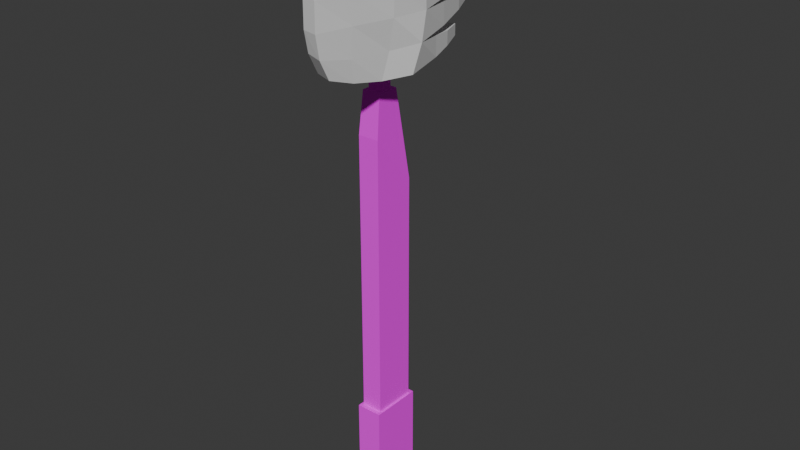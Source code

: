 # Source: hand_idle.blend  (saved by Blender 4.5.90; exported with 4.5.12 LTS)
import bpy
from mathutils import Matrix  # noqa: F401  (used for matrix-valued properties, if any)

bpy.ops.wm.read_factory_settings(use_empty=True)
scene = bpy.context.scene
scene.name = 'Scene'

# ---- collections
col_collection = bpy.data.collections.new('Collection'); scene.collection.children.link(col_collection)

# ---- images (referenced by path relative to the original .blend; pixels are not part of the script)
import os
ASSET_DIR = os.environ.get("B2B_ASSET_DIR", "")  # directory of the original .blend (textures are referenced by path, not embedded)
HERE = os.path.dirname(os.path.abspath(__file__))  # packed textures are extracted next to this script under _unpacked/

def load_image(name, relpath, width, height, colorspace="sRGB"):
    """Load a texture the original file referenced (path relative to the .blend, or extracted next to this script)."""
    p = next((c for c in (os.path.join(HERE, relpath), os.path.join(ASSET_DIR, relpath)) if relpath and os.path.exists(c)), "")
    if p:
        img = bpy.data.images.load(p, check_existing=True)
        img.name = name
    else:  # same state as the original file: an image datablock whose file is absent (Cycles renders it pink)
        img = bpy.data.images.new(name, width, height)
        img.source = "FILE"
        img.filepath = "//" + (relpath or name)
    img.colorspace_settings.name = colorspace
    return img
img_lever_body_red_png = load_image('lever_body_red.png', 'lever_body_red.png', 1024, 1024, 'sRGB')

# ---- materials (node trees are filled in below, after node groups)
mat_material = bpy.data.materials.new('Material')
mat_material.alpha_threshold = 0.0
mat_material.roughness = 0.5
mat_material.line_color = (0.0, 0.0, 0.0, 1.0)
mat_lever_body = bpy.data.materials.new('lever_body')
mat_lever_body.roughness = 1.0

# ---- material node trees
mat_material.use_nodes = True; mat_material.node_tree.nodes.clear()
_N = mat_material.node_tree.nodes; _L = mat_material.node_tree.links
n0 = _N.new('ShaderNodeOutputMaterial'); n0.name = 'Material Output'; n0.location = (200, 100)
n1 = _N.new('ShaderNodeBsdfPrincipled'); n1.name = 'Principled BSDF'; n1.location = (-200, 100)
n1.inputs[3].default_value = 1.45
_L.new(n1.outputs[0], n0.inputs[0])
n0.is_active_output = True
mat_lever_body.use_nodes = True; mat_lever_body.node_tree.nodes.clear()
_N = mat_lever_body.node_tree.nodes; _L = mat_lever_body.node_tree.links
n0 = _N.new('ShaderNodeBsdfPrincipled'); n0.name = 'Principled BSDF'; n0.location = (0, 300)
n0.inputs[2].default_value = 1.0
n0.inputs[3].default_value = 1.45
n0.inputs[27].default_value = (0.0, 0.0, 0.0, 1.0)
n0.inputs[28].default_value = 1.0
n1 = _N.new('ShaderNodeOutputMaterial'); n1.name = 'Material Output'; n1.location = (280, 300)
n2 = _N.new('ShaderNodeTexImage'); n2.name = 'Image Texture'; n2.location = (-480, 300)
n2.image = img_lever_body_red_png
_L.new(n2.outputs[0], n0.inputs[0])
_L.new(n0.outputs[0], n1.inputs[0])
n1.is_active_output = True

# ---- world
world_world = bpy.data.worlds.new('World'); scene.world = world_world
world_world.use_nodes = True; world_world.node_tree.nodes.clear()
_N = world_world.node_tree.nodes; _L = world_world.node_tree.links
n0 = _N.new('ShaderNodeOutputWorld'); n0.name = 'World Output'; n0.location = (200, 100)
n1 = _N.new('ShaderNodeBackground'); n1.name = 'Background'; n1.location = (-200, 100)
n1.inputs[0].default_value = (0.05088, 0.05088, 0.05088, 1.0)
_L.new(n1.outputs[0], n0.inputs[0])
n0.is_active_output = True
world_world.color = (0.05088, 0.05088, 0.05088)
world_world.sun_shadow_jitter_overblur = 0.0

# ---- meshes
me_cube = bpy.data.meshes.new('Cube')
me_cube.from_pydata([(1.611, 0.2091, 0.2465), (1.636, 0.187, -0.25), (-1.03, -0.2426, 0.2483), (-1.095, -0.1834, -0.1971), (-0.9435, 0.2091, 0.2465), (-1.0, 0.187, -0.25), (-2.98, -0.2263, 0.2454), (-3.033, -0.1671, -0.1882), (2.242, 0.2347, 0.1285), (2.017, 0.25, 0.0), (2.017, 0.2244, -0.125), (-2.901, -0.2192, -0.09559), (-2.859, -0.2398, 0.0), (-2.844, -0.2391, 0.1221), (-0.8935, -0.2554, 0.1251), (-0.9071, -0.2562, 0.0), (-0.9633, -0.2355, -0.1044), (-0.9435, 0.2347, 0.1285), (-1.0, 0.25, 0.0), (-1.0, 0.2244, -0.125), (-1.977, 0.6816, 0.2157), (-0.9484, 0.6905, 0.2157), (-0.9484, 0.6905, 0.1597), (-1.977, 0.6816, 0.1597), (-2.011, 0.7508, 0.09074), (-2.015, 0.7505, 0.03452), (-2.918, 0.7397, 0.09063), (-2.922, 0.7395, 0.03442), (-1.966, 0.7105, -0.01657), (-1.966, 0.7105, -0.07866), (-2.887, 0.6937, -0.01657), (-2.887, 0.6937, -0.07866), (-1.383, 0.6065, -0.2132), (-2.24, 0.5945, -0.2132), (-1.383, 0.6065, -0.1618), (-2.24, 0.5945, -0.1618), (-1.655, 0.05689, -0.2433), (-2.415, -0.05622, -0.224), (0.9382, 0.08333, 0.25), (-0.06, -0.0395, 0.2514), (-2.01, -0.02319, 0.2485), (-1.239, 0.08333, 0.25), (-0.4773, -0.07253, -0.2328), (0.33, 0.05689, -0.2523), (0.7344, 0.08333, -0.1338), (-0.196, -0.09349, -0.1302), (1.363, 0.08333, 0.0), (0.06365, -0.09349, 0.0), (1.491, 0.08333, 0.125), (0.3328, -0.09275, 0.1265), (-2.134, -0.07718, -0.1213), (-1.251, 0.08333, -0.1248), (-1.888, -0.07718, 0.0), (-1.0, 0.08333, 0.0), (-1.874, -0.07644, 0.1236), (-1.239, 0.08333, 0.125), (1.091, 0.4085, 0.1444), (0.05672, 0.5546, 0.155), (0.05672, 0.5546, 0.2279), (1.091, 0.4085, 0.2309), (-1.283, 0.5442, 0.2279), (-0.8123, 0.4053, 0.2309), (-1.283, 0.5442, 0.155), (-0.8123, 0.4053, 0.1444), (-0.7764, 0.4345, 0.01666), (-1.685, 0.6127, 0.02379), (-0.4873, 0.629, 0.02395), (1.102, 0.4345, 0.01649), (1.095, 0.4344, 0.1112), (-0.4816, 0.6293, 0.1007), (-1.679, 0.613, 0.1006), (-0.783, 0.4344, 0.1114), (0.8247, 0.4196, -0.1106), (-0.4955, 0.5845, -0.0902), (-0.4955, 0.5845, -0.01411), (0.8247, 0.4196, -0.01096), (-1.604, 0.5678, -0.01411), (-0.8247, 0.4196, -0.01096), (-1.604, 0.5678, -0.0902), (-0.8247, 0.4196, -0.1106), (-0.7337, 0.3754, -0.1416), (-1.185, 0.4755, -0.1549), (-1.185, 0.4755, -0.2201), (-0.7337, 0.3754, -0.2334), (-0.09804, 0.4906, -0.2201), (0.7337, 0.3754, -0.2334), (-0.09804, 0.4906, -0.1549), (0.7337, 0.3754, -0.1416), (-0.9803, -0.074, 0.3521), (-3.168, -0.06294, 0.3398), (-0.2477, 0.05492, 0.2793), (-2.198, 0.06598, 0.2669), (-0.9764, 0.1389, 0.3761), (-2.211, 0.1361, 0.3679), (-0.3623, 0.1369, 0.2821), (-1.597, 0.1341, 0.2739), (-1.239, 0.2658, 0.3595), (-2.185, 0.2629, 0.3533), (-0.7686, 0.2637, 0.2875), (-1.715, 0.2609, 0.2812), (-1.375, 0.2919, 0.3414), (-1.901, 0.2903, 0.3379), (-1.113, 0.2908, 0.3014), (-1.64, 0.2892, 0.2979), (-1.878, 0.7058, 0.2042), (-1.272, 0.7111, 0.2042), (-1.272, 0.711, 0.1712), (-1.878, 0.7058, 0.1712), (-2.454, 0.7621, 0.07668), (-2.456, 0.762, 0.04858), (-2.844, 0.7566, 0.07663), (-2.846, 0.7564, 0.04852), (-2.386, 0.7275, -0.03209), (-2.386, 0.7275, -0.06314), (-2.847, 0.7191, -0.03209), (-2.847, 0.7191, -0.06314), (-1.81, 0.6249, -0.2003), (-2.239, 0.619, -0.2003), (-1.81, 0.6249, -0.1747), (-2.239, 0.619, -0.1747)], [], [(2, 39, 90, 88), (14, 2, 6, 13), (55, 41, 4, 17), (37, 42, 3, 7), (49, 39, 2, 14), (58, 57, 22, 21), (82, 81, 35, 33), (74, 73, 29, 28), (66, 65, 27, 25), (42, 45, 16, 3), (45, 47, 15, 16), (47, 49, 14, 15), (36, 51, 19, 5), (51, 53, 18, 19), (53, 55, 17, 18), (3, 16, 11, 7), (16, 15, 12, 11), (15, 14, 13, 12), (34, 32, 116, 118), (60, 58, 21, 20), (62, 60, 20, 23), (57, 62, 23, 22), (25, 27, 111, 109), (70, 69, 24, 26), (69, 66, 25, 24), (65, 70, 26, 27), (31, 30, 114, 115), (76, 74, 28, 30), (78, 76, 30, 31), (73, 78, 31, 29), (23, 20, 104, 107), (84, 82, 33, 32), (86, 84, 32, 34), (81, 86, 34, 35), (12, 13, 54, 52), (52, 54, 55, 53), (11, 12, 52, 50), (50, 52, 53, 51), (7, 11, 50, 37), (37, 50, 51, 36), (9, 8, 48, 46), (46, 48, 49, 47), (10, 9, 46, 44), (44, 46, 47, 45), (1, 10, 44, 43), (43, 44, 45, 42), (8, 0, 38, 48), (48, 38, 39, 49), (5, 1, 43, 36), (36, 43, 42, 37), (13, 6, 40, 54), (54, 40, 41, 55), (0, 4, 41, 38), (38, 41, 40, 39), (8, 17, 63, 56), (56, 63, 62, 57), (17, 4, 61, 63), (63, 61, 60, 62), (4, 0, 59, 61), (61, 59, 58, 60), (0, 8, 56, 59), (59, 56, 57, 58), (18, 17, 71, 64), (64, 71, 70, 65), (8, 9, 67, 68), (68, 67, 66, 69), (17, 8, 68, 71), (71, 68, 69, 70), (9, 18, 64, 67), (67, 64, 65, 66), (10, 19, 79, 72), (72, 79, 78, 73), (19, 18, 77, 79), (79, 77, 76, 78), (18, 9, 75, 77), (77, 75, 74, 76), (9, 10, 72, 75), (75, 72, 73, 74), (19, 10, 87, 80), (80, 87, 86, 81), (10, 1, 85, 87), (87, 85, 84, 86), (1, 5, 83, 85), (85, 83, 82, 84), (5, 19, 80, 83), (83, 80, 81, 82), (89, 88, 92, 93), (39, 40, 91, 90), (6, 2, 88, 89), (40, 6, 89, 91), (94, 95, 99, 98), (90, 91, 95, 94), (88, 90, 94, 92), (91, 89, 93, 95), (99, 97, 101, 103), (92, 94, 98, 96), (95, 93, 97, 99), (93, 92, 96, 97), (102, 103, 101, 100), (97, 96, 100, 101), (98, 99, 103, 102), (96, 98, 102, 100), (107, 104, 105, 106), (111, 110, 108, 109), (115, 114, 112, 113), (117, 119, 118, 116), (22, 23, 107, 106), (29, 31, 115, 113), (26, 24, 108, 110), (33, 35, 119, 117), (30, 28, 112, 114), (35, 34, 118, 119), (20, 21, 105, 104), (24, 25, 109, 108), (21, 22, 106, 105), (28, 29, 113, 112), (27, 26, 110, 111), (32, 33, 117, 116)])
_uv = me_cube.uv_layers.new(name='UVMap')
_uv.uv.foreach_set('vector', [0.625, 0.75, 0.625, 0.6667, 0.625, 0.6667, 0.625, 0.75, 0.5625, 0.75, 0.625, 0.75, 0.625, 1.0, 0.5625, 1.0, 0.5625, 0.1667, 0.625, 0.1667, 0.625, 0.25, 0.5625, 0.25, 0.125, 0.6667, 0.375, 0.6667, 0.375, 0.75, 0.125, 0.75, 0.5625, 0.6667, 0.625, 0.6667, 0.625, 0.75, 0.5625, 0.75, 0.625, 0.5, 0.5625, 0.5, 0.5625, 0.5, 0.625, 0.5, 0.375, 0.25, 0.4375, 0.25, 0.4375, 0.25, 0.375, 0.25, 0.5, 0.5, 0.4375, 0.5, 0.4375, 0.5, 0.5, 0.5, 0.5, 0.5, 0.5, 0.25, 0.5, 0.25, 0.5, 0.5, 0.375, 0.6667, 0.4375, 0.6667, 0.4375, 0.75, 0.375, 0.75, 0.4375, 0.6667, 0.5, 0.6667, 0.5, 0.75, 0.4375, 0.75, 0.5, 0.6667, 0.5625, 0.6667, 0.5625, 0.75, 0.5, 0.75, 0.375, 0.1667, 0.4375, 0.1667, 0.4375, 0.25, 0.375, 0.25, 0.4375, 0.1667, 0.5, 0.1667, 0.5, 0.25, 0.4375, 0.25, 0.5, 0.1667, 0.5625, 0.1667, 0.5625, 0.25, 0.5, 0.25, 0.375, 0.75, 0.4375, 0.75, 0.4375, 1.0, 0.375, 1.0, 0.4375, 0.75, 0.5, 0.75, 0.5, 1.0, 0.4375, 1.0, 0.5, 0.75, 0.5625, 0.75, 0.5625, 1.0, 0.5, 1.0, 0.4375, 0.5, 0.375, 0.5, 0.375, 0.5, 0.4375, 0.5, 0.875, 0.5, 0.625, 0.5, 0.625, 0.5, 0.875, 0.5, 0.5625, 0.25, 0.625, 0.25, 0.625, 0.25, 0.5625, 0.25, 0.5625, 0.5, 0.5625, 0.25, 0.5625, 0.25, 0.5625, 0.5, 0.5, 0.5, 0.5, 0.25, 0.5, 0.25, 0.5, 0.5, 0.5625, 0.25, 0.5625, 0.5, 0.5625, 0.5, 0.5625, 0.25, 0.5625, 0.5, 0.5, 0.5, 0.5, 0.5, 0.5625, 0.5, 0.5, 0.25, 0.5625, 0.25, 0.5625, 0.25, 0.5, 0.25, 0.4375, 0.25, 0.5, 0.25, 0.5, 0.25, 0.4375, 0.25, 0.5, 0.25, 0.5, 0.5, 0.5, 0.5, 0.5, 0.25, 0.4375, 0.25, 0.5, 0.25, 0.5, 0.25, 0.4375, 0.25, 0.4375, 0.5, 0.4375, 0.25, 0.4375, 0.25, 0.4375, 0.5, 0.5625, 0.25, 0.625, 0.25, 0.625, 0.25, 0.5625, 0.25, 0.375, 0.5, 0.125, 0.5, 0.125, 0.5, 0.375, 0.5, 0.4375, 0.5, 0.375, 0.5, 0.375, 0.5, 0.4375, 0.5, 0.4375, 0.25, 0.4375, 0.5, 0.4375, 0.5, 0.4375, 0.25, 0.5, 0.0, 0.5625, 0.0, 0.5625, 0.08333, 0.5, 0.08333, 0.5, 0.08333, 0.5625, 0.08333, 0.5625, 0.1667, 0.5, 0.1667, 0.4375, 0.0, 0.5, 0.0, 0.5, 0.08333, 0.4375, 0.08333, 0.4375, 0.08333, 0.5, 0.08333, 0.5, 0.1667, 0.4375, 0.1667, 0.375, 0.0, 0.4375, 0.0, 0.4375, 0.08333, 0.375, 0.08333, 0.375, 0.08333, 0.4375, 0.08333, 0.4375, 0.1667, 0.375, 0.1667, 0.5, 0.5, 0.5625, 0.5, 0.5625, 0.5833, 0.5, 0.5833, 0.5, 0.5833, 0.5625, 0.5833, 0.5625, 0.6667, 0.5, 0.6667, 0.4375, 0.5, 0.5, 0.5, 0.5, 0.5833, 0.4375, 0.5833, 0.4375, 0.5833, 0.5, 0.5833, 0.5, 0.6667, 0.4375, 0.6667, 0.375, 0.5, 0.4375, 0.5, 0.4375, 0.5833, 0.375, 0.5833, 0.375, 0.5833, 0.4375, 0.5833, 0.4375, 0.6667, 0.375, 0.6667, 0.5625, 0.5, 0.625, 0.5, 0.625, 0.5833, 0.5625, 0.5833, 0.5625, 0.5833, 0.625, 0.5833, 0.625, 0.6667, 0.5625, 0.6667, 0.125, 0.5, 0.375, 0.5, 0.375, 0.5833, 0.125, 0.5833, 0.125, 0.5833, 0.375, 0.5833, 0.375, 0.6667, 0.125, 0.6667, 0.5625, 0.0, 0.625, 0.0, 0.625, 0.08333, 0.5625, 0.08333, 0.5625, 0.08333, 0.625, 0.08333, 0.625, 0.1667, 0.5625, 0.1667, 0.625, 0.5, 0.875, 0.5, 0.875, 0.5833, 0.625, 0.5833, 0.625, 0.5833, 0.875, 0.5833, 0.875, 0.6667, 0.625, 0.6667, 0.5625, 0.5, 0.5625, 0.25, 0.5625, 0.25, 0.5625, 0.5, 0.5625, 0.5, 0.5625, 0.25, 0.5625, 0.25, 0.5625, 0.5, 0.5625, 0.25, 0.625, 0.25, 0.625, 0.25, 0.5625, 0.25, 0.5625, 0.25, 0.625, 0.25, 0.625, 0.25, 0.5625, 0.25, 0.875, 0.5, 0.625, 0.5, 0.625, 0.5, 0.875, 0.5, 0.875, 0.5, 0.625, 0.5, 0.625, 0.5, 0.875, 0.5, 0.625, 0.5, 0.5625, 0.5, 0.5625, 0.5, 0.625, 0.5, 0.625, 0.5, 0.5625, 0.5, 0.5625, 0.5, 0.625, 0.5, 0.5, 0.25, 0.5625, 0.25, 0.5625, 0.25, 0.5, 0.25, 0.5, 0.25, 0.5625, 0.25, 0.5625, 0.25, 0.5, 0.25, 0.5625, 0.5, 0.5, 0.5, 0.5, 0.5, 0.5625, 0.5, 0.5625, 0.5, 0.5, 0.5, 0.5, 0.5, 0.5625, 0.5, 0.5625, 0.25, 0.5625, 0.5, 0.5625, 0.5, 0.5625, 0.25, 0.5625, 0.25, 0.5625, 0.5, 0.5625, 0.5, 0.5625, 0.25, 0.5, 0.5, 0.5, 0.25, 0.5, 0.25, 0.5, 0.5, 0.5, 0.5, 0.5, 0.25, 0.5, 0.25, 0.5, 0.5, 0.4375, 0.5, 0.4375, 0.25, 0.4375, 0.25, 0.4375, 0.5, 0.4375, 0.5, 0.4375, 0.25, 0.4375, 0.25, 0.4375, 0.5, 0.4375, 0.25, 0.5, 0.25, 0.5, 0.25, 0.4375, 0.25, 0.4375, 0.25, 0.5, 0.25, 0.5, 0.25, 0.4375, 0.25, 0.5, 0.25, 0.5, 0.5, 0.5, 0.5, 0.5, 0.25, 0.5, 0.25, 0.5, 0.5, 0.5, 0.5, 0.5, 0.25, 0.5, 0.5, 0.4375, 0.5, 0.4375, 0.5, 0.5, 0.5, 0.5, 0.5, 0.4375, 0.5, 0.4375, 0.5, 0.5, 0.5, 0.4375, 0.25, 0.4375, 0.5, 0.4375, 0.5, 0.4375, 0.25, 0.4375, 0.25, 0.4375, 0.5, 0.4375, 0.5, 0.4375, 0.25, 0.4375, 0.5, 0.375, 0.5, 0.375, 0.5, 0.4375, 0.5, 0.4375, 0.5, 0.375, 0.5, 0.375, 0.5, 0.4375, 0.5, 0.375, 0.5, 0.125, 0.5, 0.125, 0.5, 0.375, 0.5, 0.375, 0.5, 0.125, 0.5, 0.125, 0.5, 0.375, 0.5, 0.375, 0.25, 0.4375, 0.25, 0.4375, 0.25, 0.375, 0.25, 0.375, 0.25, 0.4375, 0.25, 0.4375, 0.25, 0.375, 0.25, 0.625, 1.0, 0.625, 0.75, 0.625, 0.75, 0.625, 1.0, 0.625, 0.6667, 0.875, 0.6667, 0.875, 0.6667, 0.625, 0.6667, 0.625, 1.0, 0.625, 0.75, 0.625, 0.75, 0.625, 1.0, 0.625, 0.08333, 0.625, 0.0, 0.625, 0.0, 0.625, 0.08333, 0.625, 0.6667, 0.875, 0.6667, 0.875, 0.6667, 0.625, 0.6667, 0.625, 0.6667, 0.875, 0.6667, 0.875, 0.6667, 0.625, 0.6667, 0.625, 0.75, 0.625, 0.6667, 0.625, 0.6667, 0.625, 0.75, 0.625, 0.08333, 0.625, 0.0, 0.625, 0.0, 0.625, 0.08333, 0.625, 0.08333, 0.625, 0.0, 0.625, 0.0, 0.625, 0.08333, 0.625, 0.75, 0.625, 0.6667, 0.625, 0.6667, 0.625, 0.75, 0.625, 0.08333, 0.625, 0.0, 0.625, 0.0, 0.625, 0.08333, 0.625, 1.0, 0.625, 0.75, 0.625, 0.75, 0.625, 1.0, 0.625, 0.6667, 0.875, 0.6667, 0.875, 0.75, 0.625, 0.75, 0.625, 1.0, 0.625, 0.75, 0.625, 0.75, 0.625, 1.0, 0.625, 0.6667, 0.875, 0.6667, 0.875, 0.6667, 0.625, 0.6667, 0.625, 0.75, 0.625, 0.6667, 0.625, 0.6667, 0.625, 0.75, 0.5625, 0.25, 0.625, 0.25, 0.625, 0.5, 0.5625, 0.5, 0.5, 0.25, 0.5625, 0.25, 0.5625, 0.5, 0.5, 0.5, 0.4375, 0.25, 0.5, 0.25, 0.5, 0.5, 0.4375, 0.5, 0.375, 0.25, 0.4375, 0.25, 0.4375, 0.5, 0.375, 0.5, 0.5625, 0.5, 0.5625, 0.25, 0.5625, 0.25, 0.5625, 0.5, 0.4375, 0.5, 0.4375, 0.25, 0.4375, 0.25, 0.4375, 0.5, 0.5625, 0.25, 0.5625, 0.5, 0.5625, 0.5, 0.5625, 0.25, 0.375, 0.25, 0.4375, 0.25, 0.4375, 0.25, 0.375, 0.25, 0.5, 0.25, 0.5, 0.5, 0.5, 0.5, 0.5, 0.25, 0.4375, 0.25, 0.4375, 0.5, 0.4375, 0.5, 0.4375, 0.25, 0.875, 0.5, 0.625, 0.5, 0.625, 0.5, 0.875, 0.5, 0.5625, 0.5, 0.5, 0.5, 0.5, 0.5, 0.5625, 0.5, 0.625, 0.5, 0.5625, 0.5, 0.5625, 0.5, 0.625, 0.5, 0.5, 0.5, 0.4375, 0.5, 0.4375, 0.5, 0.5, 0.5, 0.5, 0.25, 0.5625, 0.25, 0.5625, 0.25, 0.5, 0.25, 0.375, 0.5, 0.125, 0.5, 0.125, 0.5, 0.375, 0.5])
me_cube.materials.append(mat_material)
me_cube.use_mirror_vertex_groups = False
me_cube.update()
me_lever_body = bpy.data.meshes.new('lever_body')
me_lever_body.from_pydata([(0.03125, -0.000166, -0.0625), (0.02223, 0.9998, -0.01229), (0.03125, 0.000166, 0.0625), (0.02223, 1.0, 0.04056), (-0.03125, -0.000166, -0.0625), (-0.02223, 0.9998, -0.01229), (-0.03125, 0.000166, 0.0625), (-0.02223, 1.0, 0.04056), (0.03125, 0.2166, -0.06229), (0.03125, 0.217, 0.06271), (-0.03125, 0.217, 0.06271), (-0.03125, 0.2166, -0.06229), (0.02564, 0.2421, -0.05144), (0.02564, 0.2424, 0.05112), (-0.02564, 0.2424, 0.05112), (-0.02564, 0.2421, -0.05144), (0.02564, 0.217, 0.05123), (-0.02564, 0.217, 0.05123), (-0.02564, 0.2166, -0.05133), (0.02564, 0.2166, -0.05133), (0.0, 1.0, 0.03693), (0.0, 1.384, 0.02491), (-0.01974, 1.0, 0.02553), (-0.009333, 1.384, 0.01952), (-0.01974, 1.0, 0.002734), (-0.009333, 1.384, 0.008745), (0.0, 1.0, -0.008666), (0.0, 1.384, 0.003356), (0.01974, 1.0, 0.002734), (0.009333, 1.384, 0.008745), (0.01974, 1.0, 0.02553), (0.009333, 1.384, 0.01952), (0.02564, 0.7827, -0.0513), (0.02564, 0.9017, 0.05126), (-0.02564, 0.9017, 0.05126), (-0.02564, 0.7827, -0.0513), (0.0, 1.371, 0.03693), (-0.01974, 1.371, 0.02553), (-0.01974, 1.371, 0.002734), (0.0, 1.371, -0.008666), (0.01974, 1.371, 0.002734), (0.01974, 1.371, 0.02553)], [], [(32, 1, 3, 33), (33, 3, 7, 34), (34, 7, 5, 35), (35, 5, 1, 32), (7, 3, 1, 5), (4, 11, 8, 0), (6, 10, 11, 4), (2, 9, 10, 6), (0, 8, 9, 2), (18, 15, 12, 19), (17, 14, 15, 18), (16, 13, 14, 17), (19, 12, 13, 16), (8, 19, 16, 9), (9, 16, 17, 10), (10, 17, 18, 11), (11, 18, 19, 8), (36, 21, 23, 37), (37, 23, 25, 38), (38, 25, 27, 39), (39, 27, 29, 40), (40, 29, 31, 41), (41, 31, 21, 36), (15, 35, 32, 12), (14, 34, 35, 15), (13, 33, 34, 14), (12, 32, 33, 13), (30, 41, 36, 20), (28, 40, 41, 30), (26, 39, 40, 28), (24, 38, 39, 26), (22, 37, 38, 24), (20, 36, 37, 22), (23, 21, 31, 29), (25, 23, 29, 27)])
me_lever_body.polygons.foreach_set('use_smooth', [True] * 35)
_k = set([(0, 8), (1, 3), (1, 5), (1, 32), (2, 9), (3, 7), (3, 33), (4, 11), (5, 7), (5, 35), (6, 10), (7, 34), (8, 9), (8, 11), (9, 10), (10, 11), (12, 19), (12, 32), (13, 16), (13, 33), (14, 17), (14, 34), (15, 18), (15, 35), (16, 17), (16, 19), (17, 18), (18, 19), (20, 36), (21, 23), (21, 31), (21, 36), (22, 37), (23, 25), (23, 37), (24, 38), (25, 27), (25, 38), (26, 39), (27, 29), (27, 39), (28, 40), (29, 31), (29, 40), (30, 41), (31, 41), (32, 33), (32, 35), (33, 34), (34, 35), (36, 37), (36, 41), (37, 38), (38, 39), (39, 40), (40, 41)])
me_lever_body.attributes.new('sharp_edge', 'BOOLEAN', 'EDGE').data.foreach_set('value', [ (min(e.vertices), max(e.vertices)) in _k for e in me_lever_body.edges])
_uv = me_lever_body.uv_layers.new(name='UVMap')
_uv.uv.foreach_set('vector', [0.9209, 0.875, 0.9209, 0.875, 0.9209, 0.875, 0.9209, 0.875, 0.9209, 0.875, 0.9209, 0.875, 0.9209, 0.875, 0.9209, 0.875, 0.9209, 0.875, 0.9209, 0.875, 0.9209, 0.875, 0.9209, 0.875, 0.9209, 0.875, 0.9209, 0.875, 0.9209, 0.875, 0.9209, 0.875, 0.9209, 0.875, 0.9209, 0.875, 0.9209, 0.875, 0.9209, 0.875, 0.1169, 0.8789, 0.1169, 0.8789, 0.1169, 0.8789, 0.1169, 0.8789, 0.1169, 0.8789, 0.1169, 0.8789, 0.1169, 0.8789, 0.1169, 0.8789, 0.1169, 0.8789, 0.1169, 0.8789, 0.1169, 0.8789, 0.1169, 0.8789, 0.1169, 0.8789, 0.1169, 0.8789, 0.1169, 0.8789, 0.1169, 0.8789, 0.6199, 0.8867, 0.6199, 0.8867, 0.6199, 0.8867, 0.6199, 0.8867, 0.6199, 0.8867, 0.6199, 0.8867, 0.6199, 0.8867, 0.6199, 0.8867, 0.6199, 0.8867, 0.6199, 0.8867, 0.6199, 0.8867, 0.6199, 0.8867, 0.6199, 0.8867, 0.6199, 0.8867, 0.6199, 0.8867, 0.6199, 0.8867, 0.1169, 0.8789, 0.1169, 0.8789, 0.1169, 0.8789, 0.1169, 0.8789, 0.1169, 0.8789, 0.1169, 0.8789, 0.1169, 0.8789, 0.1169, 0.8789, 0.1169, 0.8789, 0.1169, 0.8789, 0.1169, 0.8789, 0.1169, 0.8789, 0.1169, 0.8789, 0.1169, 0.8789, 0.1169, 0.8789, 0.1169, 0.8789, 0.3945, 0.8672, 0.3945, 0.8672, 0.3945, 0.8672, 0.3945, 0.8672, 0.3945, 0.8672, 0.3945, 0.8672, 0.3945, 0.8672, 0.3945, 0.8672, 0.3945, 0.8672, 0.3945, 0.8672, 0.3945, 0.8672, 0.3945, 0.8672, 0.3945, 0.8672, 0.3945, 0.8672, 0.3945, 0.8672, 0.3945, 0.8672, 0.3945, 0.8672, 0.3945, 0.8672, 0.3945, 0.8672, 0.3945, 0.8672, 0.3945, 0.8672, 0.3945, 0.8672, 0.3945, 0.8672, 0.3945, 0.8672, 0.9209, 0.875, 0.9209, 0.875, 0.9209, 0.875, 0.9209, 0.875, 0.9209, 0.875, 0.9209, 0.875, 0.9209, 0.875, 0.9209, 0.875, 0.9209, 0.875, 0.9209, 0.875, 0.9209, 0.875, 0.9209, 0.875, 0.9209, 0.875, 0.9209, 0.875, 0.9209, 0.875, 0.9209, 0.875, 0.3945, 0.8672, 0.3945, 0.8672, 0.3945, 0.8672, 0.3945, 0.8672, 0.3945, 0.8672, 0.3945, 0.8672, 0.3945, 0.8672, 0.3945, 0.8672, 0.3945, 0.8672, 0.3945, 0.8672, 0.3945, 0.8672, 0.3945, 0.8672, 0.3945, 0.8672, 0.3945, 0.8672, 0.3945, 0.8672, 0.3945, 0.8672, 0.3945, 0.8672, 0.3945, 0.8672, 0.3945, 0.8672, 0.3945, 0.8672, 0.3945, 0.8672, 0.3945, 0.8672, 0.3945, 0.8672, 0.3945, 0.8672, 0.3945, 0.8672, 0.3945, 0.8672, 0.3945, 0.8672, 0.3945, 0.8672, 0.3945, 0.8672, 0.3945, 0.8672, 0.3945, 0.8672, 0.3945, 0.8672])
me_lever_body.materials.append(mat_lever_body)
me_lever_body.update()
me_lever_body.normals_split_custom_set([tuple(v) for v in zip(*[iter([0.9996, 0.0232, -0.01782, 0.9996, 0.0232, -0.01782, 0.9996, 0.0232, -0.01782, 0.9996, 0.0232, -0.01782, 0.0, 0.1081, 0.9941, 0.0, 0.1081, 0.9941, 0.0, 0.1081, 0.9941, 0.0, 0.1081, 0.9941, -0.9996, 0.0232, -0.01782, -0.9996, 0.0232, -0.01782, -0.9996, 0.0232, -0.01782, -0.9996, 0.0232, -0.01782, 0.0, 0.1769, -0.9842, 0.0, 0.1769, -0.9842, 0.0, 0.1769, -0.9842, 0.0, 0.1769, -0.9842, 0.0, 1.0, -0.006261, 0.0, 1.0, -0.006261, 0.0, 1.0, -0.006261, 0.0, 1.0, -0.006261, 0.0, 0.0009594, -1.0, 0.0, 0.0009594, -1.0, 0.0, 0.0009594, -1.0, 0.0, 0.0009594, -1.0, -1.0, -1.289e-08, 0.0, -1.0, -1.289e-08, 0.0, -1.0, -1.289e-08, 0.0, -1.0, -1.289e-08, 0.0, 0.0, -0.0009594, 1.0, 0.0, -0.0009594, 1.0, 0.0, -0.0009594, 1.0, 0.0, -0.0009594, 1.0, 1.0, -8.592e-09, 0.0, 1.0, -8.592e-09, 0.0, 1.0, -8.592e-09, 0.0, 1.0, -8.592e-09, 0.0, 0.0, -0.004326, -1.0, 0.0, -0.002035, -1.0, 0.0, -0.002035, -1.0, 0.0, -0.004326, -1.0, -1.0, -7.533e-08, 0.0, -1.0, -3.751e-08, 0.0, -1.0, -3.756e-08, 0.0, -1.0, -7.533e-08, 0.0, 0.0, 0.004365, 1.0, 0.0, 0.002077, 1.0, 0.0, 0.002077, 1.0, 0.0, 0.004365, 1.0, 1.0, -4.56e-08, 0.0, 1.0, -2.305e-08, 0.0, 1.0, -2.302e-08, 0.0, 1.0, -4.56e-08, 0.0, 6.667e-05, 1.0, -0.002409, -0.000114, 1.0, -0.000174, -0.0001068, 1.0, -0.0001828, 6.741e-05, 1.0, -0.002376, 6.741e-05, 1.0, -0.002376, -0.0001068, 1.0, -0.0001828, 0.000107, 1.0, -0.0001828, -6.741e-05, 1.0, -0.002376, -6.741e-05, 1.0, -0.002376, 0.000107, 1.0, -0.0001828, 0.000114, 1.0, -0.000174, -6.667e-05, 1.0, -0.002409, -6.667e-05, 1.0, -0.002409, 0.000114, 1.0, -0.000174, -0.000114, 1.0, -0.000174, 6.667e-05, 1.0, -0.002409, -0.3886, 0.6291, 0.6732, -0.3886, 0.6291, 0.6732, -0.3886, 0.6291, 0.6732, -0.3886, 0.6291, 0.6732, -0.7773, 0.6291, -2.011e-05, -0.7773, 0.6291, -2.011e-05, -0.7773, 0.6291, -2.011e-05, -0.7773, 0.6291, -2.011e-05, -0.3887, 0.6291, -0.6731, -0.3887, 0.6291, -0.6731, -0.3887, 0.6291, -0.6731, -0.3887, 0.6291, -0.6731, 0.3887, 0.6291, -0.6731, 0.3887, 0.6291, -0.6731, 0.3887, 0.6291, -0.6731, 0.3887, 0.6291, -0.6731, 0.7773, 0.6291, -2.011e-05, 0.7773, 0.6291, -2.011e-05, 0.7773, 0.6291, -2.011e-05, 0.7773, 0.6291, -2.011e-05, 0.3886, 0.6291, 0.6732, 0.3886, 0.6291, 0.6732, 0.3886, 0.6291, 0.6732, 0.3886, 0.6291, 0.6732, 0.0, -0.002035, -1.0, 0.0, 0.0002552, -1.0, 0.0, 0.0002552, -1.0, 0.0, -0.002035, -1.0, -1.0, -3.751e-08, 0.0, -1.0, 2.624e-10, 0.0, -1.0, 2.624e-10, 0.0, -1.0, -3.756e-08, 0.0, 0.0, 0.002077, 1.0, 0.0, -0.0002108, 1.0, 0.0, -0.0002108, 1.0, 0.0, 0.002077, 1.0, 1.0, -2.305e-08, 0.0, 1.0, -4.73e-10, 0.0, 1.0, -4.73e-10, 0.0, 1.0, -2.302e-08, 0.0, 0.5, 0.0, 0.866, 0.5, 0.0, 0.866, 0.5, 0.0, 0.866, 0.5, 0.0, 0.866, 1.0, 0.0, 0.0, 1.0, 0.0, 0.0, 1.0, 0.0, 0.0, 1.0, 0.0, 0.0, 0.5, 0.0, -0.866, 0.5, 0.0, -0.866, 0.5, 0.0, -0.866, 0.5, 0.0, -0.866, -0.5, 0.0, -0.866, -0.5, 0.0, -0.866, -0.5, 0.0, -0.866, -0.5, 0.0, -0.866, -1.0, 0.0, 0.0, -1.0, 0.0, 0.0, -1.0, 0.0, 0.0, -1.0, 0.0, 0.0, -0.5, 0.0, 0.866, -0.5, 0.0, 0.866, -0.5, 0.0, 0.866, -0.5, 0.0, 0.866, 0.0, 1.0, -6.79e-05, 0.0, 1.0, -7.408e-05, 0.0, 1.0, -7.408e-05, 0.0, 1.0, -6.79e-05, 0.0, 1.0, -6.173e-05, 0.0, 1.0, -6.79e-05, 0.0, 1.0, -6.79e-05, 0.0, 1.0, -6.173e-05])] * 3)])

# ---- objects
ob_cube = bpy.data.objects.new('Cube', me_cube)
ob_lever_body = bpy.data.objects.new('lever_body', me_lever_body)

# ---- transforms, parenting, visibility, modifiers, constraints
ob_cube.location = (0.0709, -0.1096, 0.0)
ob_cube.scale = (0.01871, 0.5, 0.5)
ob_cube.lock_rotations_4d = False
ob_cube.empty_display_type = 'ARROWS'
ob_cube.lineart.crease_threshold = 0.0
ob_lever_body.location = (0.0, 0.01479, -1.181)
ob_lever_body.rotation_euler = (1.571, -0.0, 0.0)

# ---- collection membership
col_collection.objects.link(ob_cube)
col_collection.objects.link(ob_lever_body)

# ---- scene / render settings (as saved in the file)
scene.frame_start = 1; scene.frame_end = 250; scene.frame_set(1)
scene.render.engine = 'BLENDER_EEVEE_NEXT'
bpy.context.view_layer.update()

# ---- added for rendering (the .blend has no active camera and no usable light): camera, sun
cam_auto = bpy.data.cameras.new('AutoCamera')
cam_auto.lens = 50.0
cam_auto.sensor_width = 36.0
cam_auto.clip_end = 1000.0
ob_auto_camera = bpy.data.objects.new('AutoCamera', cam_auto)
scene.collection.objects.link(ob_auto_camera)
ob_auto_camera.location = (1.41154, -1.62799, 0.607274)
ob_auto_camera.rotation_euler = (1.09748, -7.21219e-08, 0.694738)
scene.camera = ob_auto_camera
light_auto_sun = bpy.data.lights.new('AutoSun', 'SUN')
light_auto_sun.energy = 3.0
light_auto_sun.angle = 0.0523599
ob_auto_sun = bpy.data.objects.new('AutoSun', light_auto_sun)
scene.collection.objects.link(ob_auto_sun)
ob_auto_sun.rotation_euler = (0.872665, 0.174533, 0.523599)
bpy.context.view_layer.update()
